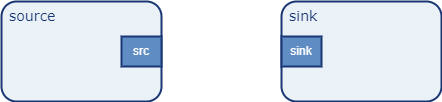

The diagram above was exported from draw.io. Its source (the exported page's mxGraphModel, read from the mxfile embedded in the PNG):
<mxGraphModel dx="662" dy="426" grid="1" gridSize="10" guides="1" tooltips="1" connect="1" arrows="1" fold="1" page="1" pageScale="1" pageWidth="850" pageHeight="1100" math="0" shadow="0">
  <root>
    <mxCell id="0" />
    <mxCell id="1" parent="0" />
    <mxCell id="2" value="source" style="rounded=1;whiteSpace=wrap;html=1;fillColor=#EAF1F7;strokeColor=#193774;strokeWidth=2;fontSize=14;fontFamily=Verdana;align=left;verticalAlign=top;fontColor=#193774;fontStyle=0;spacing=2;spacingLeft=6;" vertex="1" parent="1">
      <mxGeometry x="120" y="225" width="160" height="100" as="geometry" />
    </mxCell>
    <mxCell id="3" value="src" style="rounded=0;whiteSpace=wrap;html=1;strokeWidth=2;fillColor=#608CC4;strokeColor=#193774;fontColor=#FFFFFF;" vertex="1" parent="1">
      <mxGeometry x="240" y="260" width="40" height="30" as="geometry" />
    </mxCell>
    <mxCell id="4" value="sink" style="rounded=1;whiteSpace=wrap;html=1;fillColor=#EAF1F7;strokeColor=#193774;strokeWidth=2;fontSize=14;fontFamily=Verdana;align=left;verticalAlign=top;fontColor=#193774;fontStyle=0;spacing=2;spacingLeft=6;" vertex="1" parent="1">
      <mxGeometry x="400" y="225" width="160" height="100" as="geometry" />
    </mxCell>
    <mxCell id="5" value="sink" style="rounded=0;whiteSpace=wrap;html=1;strokeWidth=2;fillColor=#608CC4;strokeColor=#193774;fontColor=#FFFFFF;" vertex="1" parent="1">
      <mxGeometry x="400" y="260" width="40" height="30" as="geometry" />
    </mxCell>
  </root>
</mxGraphModel>